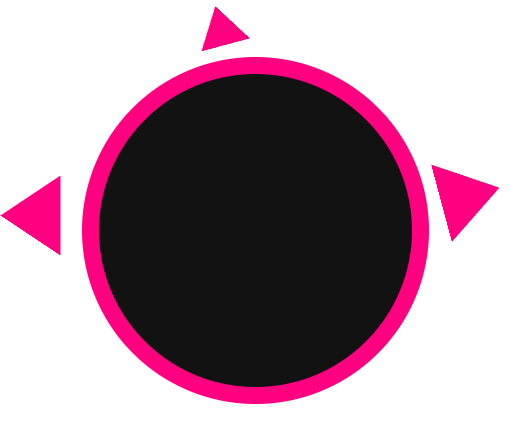

The diagram above was exported from draw.io. Its source (the exported page's mxGraphModel, read from the mxfile embedded in the PNG):
<mxGraphModel dx="1426" dy="777" grid="1" gridSize="10" guides="1" tooltips="1" connect="1" arrows="1" fold="1" page="1" pageScale="1" pageWidth="827" pageHeight="1169" math="0" shadow="0">
  <root>
    <mxCell id="0" />
    <mxCell id="1" parent="0" />
    <mxCell id="nUrGtEOdkE47_WChUBpM-1" parent="1" style="ellipse;whiteSpace=wrap;html=1;aspect=fixed;strokeColor=light-dark(#000000,#FF0080);rotation=15;shadow=0;perimeterSpacing=0;strokeWidth=17;" value="" vertex="1">
      <mxGeometry height="330" width="330" x="280" y="250" as="geometry" />
    </mxCell>
    <mxCell id="2PlMGVvWou-V_Pl6IOAl-46" parent="1" style="triangle;whiteSpace=wrap;html=1;rotation=-180;fillColor=light-dark(#FFFFFF,#FF0080);strokeColor=none;" value="" vertex="1">
      <mxGeometry height="80" width="60" x="190" y="360" as="geometry" />
    </mxCell>
    <mxCell id="2PlMGVvWou-V_Pl6IOAl-48" parent="1" style="triangle;whiteSpace=wrap;html=1;rotation=-105;fillColor=light-dark(#FFFFFF,#FF0080);strokeColor=none;" value="" vertex="1">
      <mxGeometry height="50" width="40" x="390" y="185" as="geometry" />
    </mxCell>
    <mxCell id="2PlMGVvWou-V_Pl6IOAl-49" parent="1" style="triangle;whiteSpace=wrap;html=1;rotation=-15;fillColor=light-dark(#FFFFFF,#FF0080);strokeColor=none;" value="" vertex="1">
      <mxGeometry height="80" width="60" x="629.9976187827117" y="340.00337486209105" as="geometry" />
    </mxCell>
  </root>
</mxGraphModel>